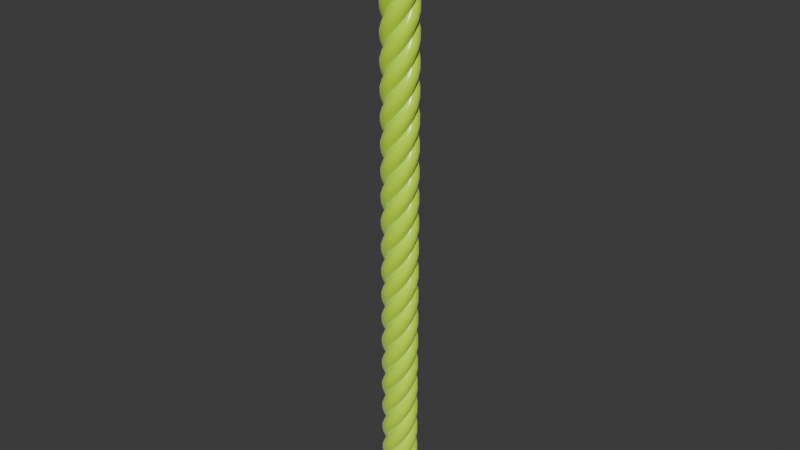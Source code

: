 # Source: bright_string.blend  (saved by Blender 4.5.90; exported with 4.5.12 LTS)
import bpy
from mathutils import Matrix  # noqa: F401  (used for matrix-valued properties, if any)

bpy.ops.wm.read_factory_settings(use_empty=True)
scene = bpy.context.scene
scene.name = 'Scene'

# ---- collections
col_collection = bpy.data.collections.new('Collection'); scene.collection.children.link(col_collection)

# ---- materials (node trees are filled in below, after node groups)
mat_bright_yellow = bpy.data.materials.new('bright_yellow')

# ---- material node trees
mat_bright_yellow.use_nodes = True; mat_bright_yellow.node_tree.nodes.clear()
_N = mat_bright_yellow.node_tree.nodes; _L = mat_bright_yellow.node_tree.links
n0 = _N.new('ShaderNodeBsdfPrincipled'); n0.name = 'Principled BSDF'; n0.location = (-200, 100)
n0.inputs[0].default_value = (0.624, 1.0, 0.001214, 1.0)
n0.inputs[2].default_value = 0.2593
n0.inputs[24].default_value = 0.25
n1 = _N.new('ShaderNodeOutputMaterial'); n1.name = 'Material Output'; n1.location = (200, 100)
_L.new(n0.outputs[0], n1.inputs[0])
n1.is_active_output = True

# ---- world
world_world = bpy.data.worlds.new('World'); scene.world = world_world
world_world.use_nodes = True; world_world.node_tree.nodes.clear()
_N = world_world.node_tree.nodes; _L = world_world.node_tree.links
n0 = _N.new('ShaderNodeOutputWorld'); n0.name = 'World Output'; n0.location = (200, 100)
n1 = _N.new('ShaderNodeBackground'); n1.name = 'Background'; n1.location = (-200, 100)
n1.inputs[0].default_value = (0.05088, 0.05088, 0.05088, 1.0)
_L.new(n1.outputs[0], n0.inputs[0])
n0.is_active_output = True
world_world.color = (0.05088, 0.05088, 0.05088)
world_world.sun_shadow_jitter_overblur = 0.0

# ---- meshes
me_circle_007 = bpy.data.meshes.new('Circle.007')
me_circle_007.from_pydata([(-1.414, 1.0, -1.414), (-1.36, 0.6173, -1.36), (-1.207, 0.2929, -1.207), (-0.9777, 0.07612, -0.9777), (-0.7071, 3.456e-07, -0.7071), (-0.4365, 0.07612, -0.4365), (-0.2071, 0.2929, -0.2071), (-0.05383, 0.6173, -0.05383), (4.888e-07, 1.0, 1.57e-16), (-0.05382, 1.383, -0.05383), (-0.2071, 1.707, -0.2071), (-0.4365, 1.924, -0.4365), (-0.7071, 2.0, -0.7071), (-0.9777, 1.924, -0.9777), (-1.207, 1.707, -1.207), (-1.36, 1.383, -1.36), (1.0, 1.414, -1.414), (0.6173, 1.36, -1.36), (0.2929, 1.207, -1.207), (0.07612, 0.9777, -0.9777), (0.0, 0.7071, -0.7071), (0.07612, 0.4365, -0.4365), (0.2929, 0.2071, -0.2071), (0.6173, 0.05383, -0.05383), (1.0, -2.842e-14, 0.0), (1.383, 0.05383, -0.05383), (1.707, 0.2071, -0.2071), (1.924, 0.4365, -0.4365), (2.0, 0.7071, -0.7071), (1.924, 0.9777, -0.9777), (1.707, 1.207, -1.207), (1.383, 1.36, -1.36), (1.414, -1.0, -1.414), (1.36, -0.6173, -1.36), (1.207, -0.2929, -1.207), (0.9777, -0.07612, -0.9777), (0.7071, -3.091e-08, -0.7071), (0.4365, -0.07612, -0.4365), (0.2071, -0.2929, -0.2071), (0.05383, -0.6173, -0.05383), (-4.371e-08, -1.0, 0.0), (0.05383, -1.383, -0.05383), (0.2071, -1.707, -0.2071), (0.4365, -1.924, -0.4365), (0.7071, -2.0, -0.7071), (0.9777, -1.924, -0.9777), (1.207, -1.707, -1.207), (1.36, -1.383, -1.36), (-1.0, -1.414, -1.414), (-0.6173, -1.36, -1.36), (-0.2929, -1.207, -1.207), (-0.07612, -0.9777, -0.9777), (-2.682e-07, -0.7071, -0.7071), (-0.07612, -0.4365, -0.4365), (-0.2929, -0.2071, -0.2071), (-0.6173, -0.05383, -0.05383), (-1.0, 3.258e-07, 0.0), (-1.383, -0.05382, -0.05383), (-1.707, -0.2071, -0.2071), (-1.924, -0.4365, -0.4365), (-2.0, -0.7071, -0.7071), (-1.924, -0.9777, -0.9777), (-1.707, -1.207, -1.207), (-1.383, -1.36, -1.36)], [(1, 0), (2, 1), (3, 2), (4, 3), (5, 4), (6, 5), (7, 6), (8, 7), (9, 8), (10, 9), (11, 10), (12, 11), (13, 12), (14, 13), (15, 14), (0, 15), (17, 16), (18, 17), (19, 18), (20, 19), (21, 20), (22, 21), (23, 22), (24, 23), (25, 24), (26, 25), (27, 26), (28, 27), (29, 28), (30, 29), (31, 30), (16, 31), (33, 32), (34, 33), (35, 34), (36, 35), (37, 36), (38, 37), (39, 38), (40, 39), (41, 40), (42, 41), (43, 42), (44, 43), (45, 44), (46, 45), (47, 46), (32, 47), (49, 48), (50, 49), (51, 50), (52, 51), (53, 52), (54, 53), (55, 54), (56, 55), (57, 56), (58, 57), (59, 58), (60, 59), (61, 60), (62, 61), (63, 62), (48, 63)], [])
me_circle_007.materials.append(mat_bright_yellow)
me_circle_007.update()

# ---- objects
ob_circle_003 = bpy.data.objects.new('Circle.003', me_circle_007)

# ---- transforms, parenting, visibility, modifiers, constraints
ob_circle_003.location = (0.0, 0.0, -1.0)
ob_circle_003.scale = (0.025, 0.025, 0.025)
_m = ob_circle_003.modifiers.new('Screw', 'SCREW')
_m.iterations = 6
_m.screw_offset = 12.3

# ---- collection membership
col_collection.objects.link(ob_circle_003)

# ---- scene / render settings (as saved in the file)
scene.frame_start = 1; scene.frame_end = 250; scene.frame_set(1)
scene.render.engine = 'BLENDER_EEVEE_NEXT'
bpy.context.view_layer.update()

# ---- added for rendering (the .blend has no active camera and no usable light): camera, sun
cam_auto = bpy.data.cameras.new('AutoCamera')
cam_auto.lens = 50.0
cam_auto.sensor_width = 36.0
cam_auto.clip_end = 1000.0
ob_auto_camera = bpy.data.objects.new('AutoCamera', cam_auto)
scene.collection.objects.link(ob_auto_camera)
ob_auto_camera.location = (1.74544, -2.09452, 1.30117)
ob_auto_camera.rotation_euler = (1.09748, -7.21219e-08, 0.694738)
scene.camera = ob_auto_camera
light_auto_sun = bpy.data.lights.new('AutoSun', 'SUN')
light_auto_sun.energy = 3.0
light_auto_sun.angle = 0.0523599
ob_auto_sun = bpy.data.objects.new('AutoSun', light_auto_sun)
scene.collection.objects.link(ob_auto_sun)
ob_auto_sun.rotation_euler = (0.872665, 0.174533, 0.523599)
bpy.context.view_layer.update()
